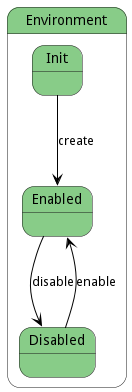

The diagram above was rendered by PlantUML. Its source (embedded in the PNG):
@startuml



state Environment #88cc88 {

    state Init #88cc88 {
    }

    state Enabled #88cc88 {
    }

    state Disabled #88cc88 {
    }




Init -[#black]--> Enabled : create

Enabled -[#black]--> Disabled : disable

Disabled -[#black]--> Enabled : enable

}


@enduml